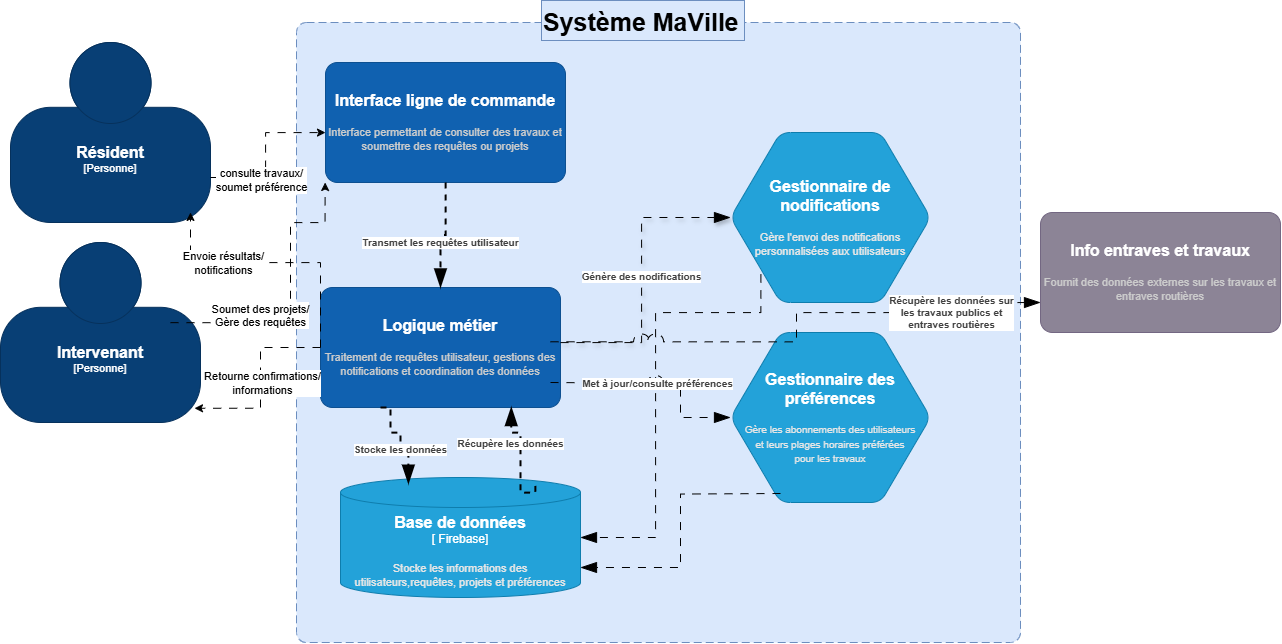

The diagram above was exported from draw.io. Its source (the exported page's mxGraphModel, read from the mxfile embedded in the PNG):
<mxGraphModel dx="2598" dy="949" grid="0" gridSize="10" guides="1" tooltips="1" connect="1" arrows="1" fold="1" page="1" pageScale="1" pageWidth="827" pageHeight="1169" math="0" shadow="0">
  <root>
    <mxCell id="0" />
    <mxCell id="1" parent="0" />
    <object placeholders="1" c4Name="Résident" c4Type="Personne" c4Description="Description of person." label="&lt;font style=&quot;font-size: 16px&quot;&gt;&lt;b&gt;%c4Name%&lt;/b&gt;&lt;/font&gt;&lt;div&gt;[%c4Type%]&lt;/div&gt;&lt;br&gt;&lt;div&gt;&lt;font style=&quot;font-size: 11px&quot;&gt;&lt;font color=&quot;#cccccc&quot;&gt;&lt;/font&gt;&lt;/div&gt;" id="vHMa_CYUrePNMT9M6pMF-2">
      <mxCell style="html=1;fontSize=11;dashed=0;whiteSpace=wrap;fillColor=#083F75;strokeColor=#06315C;fontColor=#ffffff;shape=mxgraph.c4.person2;align=center;metaEdit=1;points=[[0.5,0,0],[1,0.5,0],[1,0.75,0],[0.75,1,0],[0.5,1,0],[0.25,1,0],[0,0.75,0],[0,0.5,0]];resizable=0;rotation=0;" parent="1" vertex="1">
        <mxGeometry x="-50" y="150" width="200" height="180" as="geometry" />
      </mxCell>
    </object>
    <object placeholders="1" c4Name="Intervenant" c4Type="Personne" c4Description="Description of person." label="&lt;font style=&quot;font-size: 16px&quot;&gt;&lt;b&gt;%c4Name%&lt;/b&gt;&lt;/font&gt;&lt;div&gt;[%c4Type%]&lt;/div&gt;&lt;br&gt;&lt;div&gt;&lt;font style=&quot;font-size: 11px&quot;&gt;&lt;font color=&quot;#cccccc&quot;&gt;&lt;/font&gt;&lt;/div&gt;" id="vHMa_CYUrePNMT9M6pMF-4">
      <mxCell style="html=1;fontSize=11;dashed=0;whiteSpace=wrap;fillColor=#083F75;strokeColor=#06315C;fontColor=#ffffff;shape=mxgraph.c4.person2;align=center;metaEdit=1;points=[[0.5,0,0],[1,0.5,0],[1,0.75,0],[0.75,1,0],[0.5,1,0],[0.25,1,0],[0,0.75,0],[0,0.5,0]];resizable=0;" parent="1" vertex="1">
        <mxGeometry x="-60" y="350" width="200" height="180" as="geometry" />
      </mxCell>
    </object>
    <object placeholders="1" c4Type="SystemScopeBoundary" label="&lt;font style=&quot;font-size: 16px&quot;&gt;&lt;b&gt;&lt;div style=&quot;text-align: left&quot;&gt;&lt;/div&gt;&lt;/b&gt;&lt;/font&gt;&lt;div style=&quot;text-align: left&quot;&gt;&lt;/div&gt;" id="vHMa_CYUrePNMT9M6pMF-9">
      <mxCell style="rounded=1;fontSize=11;whiteSpace=wrap;html=1;dashed=1;arcSize=20;fillColor=#dae8fc;strokeColor=#6c8ebf;labelBackgroundColor=none;align=left;verticalAlign=bottom;labelBorderColor=none;spacingTop=0;spacing=10;dashPattern=8 4;metaEdit=1;rotatable=0;perimeter=rectanglePerimeter;noLabel=0;labelPadding=0;allowArrows=0;connectable=0;expand=0;recursiveResize=0;editable=1;pointerEvents=0;absoluteArcSize=1;points=[[0.25,0,0],[0.5,0,0],[0.75,0,0],[1,0.25,0],[1,0.5,0],[1,0.75,0],[0.75,1,0],[0.5,1,0],[0.25,1,0],[0,0.75,0],[0,0.5,0],[0,0.25,0]];" parent="1" vertex="1">
        <mxGeometry x="236" y="130" width="724" height="620" as="geometry" />
      </mxCell>
    </object>
    <object placeholders="1" c4Name="Interface ligne de commande" c4Description="Interface permettant de consulter des travaux et soumettre des requêtes ou projets" label="&lt;font style=&quot;font-size: 16px&quot;&gt;&lt;b&gt;%c4Name%&lt;/b&gt;&lt;/font&gt;&lt;div&gt;&lt;/div&gt;&lt;br&gt;&lt;div&gt;&lt;font style=&quot;font-size: 11px&quot;&gt;&lt;font color=&quot;#cccccc&quot;&gt;%c4Description%&lt;/font&gt;&lt;/div&gt;" id="vHMa_CYUrePNMT9M6pMF-19">
      <mxCell style="rounded=1;whiteSpace=wrap;html=1;labelBackgroundColor=none;fillColor=#1061B0;fontColor=#ffffff;align=center;arcSize=10;strokeColor=#0D5091;metaEdit=1;resizable=0;points=[[0.25,0,0],[0.5,0,0],[0.75,0,0],[1,0.25,0],[1,0.5,0],[1,0.75,0],[0.75,1,0],[0.5,1,0],[0.25,1,0],[0,0.75,0],[0,0.5,0],[0,0.25,0]];" parent="1" vertex="1">
        <mxGeometry x="265" y="170" width="240" height="120" as="geometry" />
      </mxCell>
    </object>
    <object placeholders="1" c4Name="Logique métier" c4Description="Traitement de requêtes utilisateur, gestions des notifications et coordination des données" label="&lt;font style=&quot;font-size: 16px&quot;&gt;&lt;b&gt;%c4Name%&lt;/b&gt;&lt;/font&gt;&lt;div&gt;&lt;/div&gt;&lt;br&gt;&lt;div&gt;&lt;font style=&quot;font-size: 11px&quot;&gt;&lt;font color=&quot;#cccccc&quot;&gt;%c4Description%&lt;/font&gt;&lt;/div&gt;" id="vHMa_CYUrePNMT9M6pMF-20">
      <mxCell style="rounded=1;whiteSpace=wrap;html=1;labelBackgroundColor=none;fillColor=#1061B0;fontColor=#ffffff;align=center;arcSize=10;strokeColor=#0D5091;metaEdit=1;resizable=0;points=[[0.25,0,0],[0.5,0,0],[0.75,0,0],[1,0.25,0],[1,0.5,0],[1,0.75,0],[0.75,1,0],[0.5,1,0],[0.25,1,0],[0,0.75,0],[0,0.5,0],[0,0.25,0]];" parent="1" vertex="1">
        <mxGeometry x="260" y="395" width="240" height="120" as="geometry" />
      </mxCell>
    </object>
    <object placeholders="1" c4Name="Base de données" c4Technology="Firebase" c4Description="Stocke les informations des utilisateurs,requêtes, projets et préférences" label="&lt;font style=&quot;font-size: 16px&quot;&gt;&lt;b&gt;%c4Name%&lt;/b&gt;&lt;/font&gt;&lt;div&gt;[&amp;nbsp;%c4Technology%]&lt;/div&gt;&lt;br&gt;&lt;div&gt;&lt;font style=&quot;font-size: 11px&quot;&gt;&lt;font color=&quot;#E6E6E6&quot;&gt;%c4Description%&lt;/font&gt;&lt;/div&gt;" id="vHMa_CYUrePNMT9M6pMF-28">
      <mxCell style="shape=cylinder3;size=15;whiteSpace=wrap;html=1;boundedLbl=1;rounded=0;labelBackgroundColor=none;fillColor=#23A2D9;fontSize=12;fontColor=#ffffff;align=center;strokeColor=#0E7DAD;metaEdit=1;points=[[0.5,0,0],[1,0.25,0],[1,0.5,0],[1,0.75,0],[0.5,1,0],[0,0.75,0],[0,0.5,0],[0,0.25,0]];resizable=0;" parent="1" vertex="1">
        <mxGeometry x="280" y="585" width="240" height="120" as="geometry" />
      </mxCell>
    </object>
    <object placeholders="1" c4Name="Gestionnaire de nodifications" c4Description="Gère l'envoi des notifications personnalisées aux utilisateurs" label="&lt;font style=&quot;font-size: 16px&quot;&gt;&lt;b&gt;%c4Name%&lt;/b&gt;&lt;/font&gt;&lt;div&gt;&lt;/div&gt;&lt;br&gt;&lt;div&gt;&lt;font style=&quot;font-size: 11px&quot;&gt;&lt;font color=&quot;#E6E6E6&quot;&gt;%c4Description%&lt;/font&gt;&lt;/div&gt;" id="vHMa_CYUrePNMT9M6pMF-29">
      <mxCell style="shape=hexagon;size=50;perimeter=hexagonPerimeter2;whiteSpace=wrap;html=1;fixedSize=1;rounded=1;labelBackgroundColor=none;fillColor=#23A2D9;fontSize=12;fontColor=#ffffff;align=center;strokeColor=#0E7DAD;metaEdit=1;points=[[0.5,0,0],[1,0.25,0],[1,0.5,0],[1,0.75,0],[0.5,1,0],[0,0.75,0],[0,0.5,0],[0,0.25,0]];resizable=0;" parent="1" vertex="1">
        <mxGeometry x="670" y="240" width="200" height="170" as="geometry" />
      </mxCell>
    </object>
    <object placeholders="1" c4Name="Gestionnaire des préférences" c4Description="Gère les abonnements des utilisateurs&#10; et leurs plages horaires préférées&#10; pour les travaux" label="&lt;font style=&quot;font-size: 16px&quot;&gt;&lt;b&gt;%c4Name%&lt;/b&gt;&lt;/font&gt;&lt;div&gt;&lt;/div&gt;&lt;br&gt;&lt;div&gt;&lt;font style=&quot;font-size: 10px&quot;&gt;&lt;font color=&quot;#E6E6E6&quot;&gt;%c4Description%&lt;/font&gt;&lt;/div&gt;" id="vHMa_CYUrePNMT9M6pMF-30">
      <mxCell style="shape=hexagon;size=50;perimeter=hexagonPerimeter2;whiteSpace=wrap;html=1;fixedSize=1;rounded=1;labelBackgroundColor=none;fillColor=#23A2D9;fontSize=12;fontColor=#ffffff;align=center;strokeColor=#0E7DAD;metaEdit=1;points=[[0.5,0,0],[1,0.25,0],[1,0.5,0],[1,0.75,0],[0.5,1,0],[0,0.75,0],[0,0.5,0],[0,0.25,0]];resizable=0;" parent="1" vertex="1">
        <mxGeometry x="670" y="440" width="200" height="170" as="geometry" />
      </mxCell>
    </object>
    <object placeholders="1" c4Name="Système MaVille" c4Type="ContainerScopeBoundary" label="&lt;font style=&quot;font-size: 25px&quot;&gt;&lt;b&gt;&lt;div style=&quot;text-align: left&quot;&gt;%c4Name%&lt;/div&gt;&lt;/b&gt;&lt;/font&gt;&lt;div style=&quot;text-align: left&quot;&gt;&lt;/div&gt;" id="vHMa_CYUrePNMT9M6pMF-31">
      <mxCell style="text;html=1;strokeColor=#6c8ebf;fillColor=#dae8fc;align=left;verticalAlign=top;whiteSpace=wrap;rounded=0;metaEdit=1;allowArrows=0;resizable=1;rotatable=0;connectable=0;recursiveResize=0;expand=0;pointerEvents=0;points=[[0.25,0,0],[0.5,0,0],[0.75,0,0],[1,0.25,0],[1,0.5,0],[1,0.75,0],[0.75,1,0],[0.5,1,0],[0.25,1,0],[0,0.75,0],[0,0.5,0],[0,0.25,0]];" parent="1" vertex="1">
        <mxGeometry x="481" y="108" width="203" height="40" as="geometry" />
      </mxCell>
    </object>
    <object placeholders="1" c4Name="Info entraves et travaux" c4Type="Software System" c4Description="Fournit des données externes sur les travaux et entraves routières" label="&lt;font style=&quot;font-size: 16px&quot;&gt;&lt;b&gt;%c4Name%&lt;/b&gt;&lt;/font&gt;&lt;div&gt;&lt;/div&gt;&lt;br&gt;&lt;div&gt;&lt;font style=&quot;font-size: 11px&quot;&gt;&lt;font color=&quot;#cccccc&quot;&gt;%c4Description%&lt;/font&gt;&lt;/div&gt;" id="vHMa_CYUrePNMT9M6pMF-32">
      <mxCell style="rounded=1;whiteSpace=wrap;html=1;labelBackgroundColor=none;fillColor=#8C8496;fontColor=#ffffff;align=center;arcSize=10;strokeColor=#736782;metaEdit=1;resizable=0;points=[[0.25,0,0],[0.5,0,0],[0.75,0,0],[1,0.25,0],[1,0.5,0],[1,0.75,0],[0.75,1,0],[0.5,1,0],[0.25,1,0],[0,0.75,0],[0,0.5,0],[0,0.25,0]];" parent="1" vertex="1">
        <mxGeometry x="980" y="320" width="240" height="120" as="geometry" />
      </mxCell>
    </object>
    <object placeholders="1" c4Type="Relationship" c4Description="Transmet les requêtes utilisateur" label="&lt;div style=&quot;text-align: left&quot;&gt;&lt;div style=&quot;text-align: center&quot;&gt;&lt;b&gt;%c4Description%&lt;/b&gt;&lt;/div&gt;" id="vHMa_CYUrePNMT9M6pMF-35">
      <mxCell style="endArrow=blockThin;html=1;fontSize=10;fontColor=#404040;strokeWidth=2;endFill=1;strokeColor=#000000;elbow=vertical;metaEdit=1;endSize=14;startSize=14;jumpStyle=arc;jumpSize=16;rounded=0;edgeStyle=orthogonalEdgeStyle;dashed=1;" parent="1" source="vHMa_CYUrePNMT9M6pMF-19" target="vHMa_CYUrePNMT9M6pMF-20" edge="1">
        <mxGeometry x="0.1729" width="240" relative="1" as="geometry">
          <mxPoint x="380" y="310" as="sourcePoint" />
          <mxPoint x="590" y="410" as="targetPoint" />
          <mxPoint as="offset" />
        </mxGeometry>
      </mxCell>
    </object>
    <object placeholders="1" c4Type="Relationship" c4Description="Stocke les données" label="&lt;div style=&quot;text-align: left&quot;&gt;&lt;div style=&quot;text-align: center&quot;&gt;&lt;b&gt;%c4Description%&lt;/b&gt;&lt;/div&gt;" id="vHMa_CYUrePNMT9M6pMF-39">
      <mxCell style="endArrow=blockThin;html=1;fontSize=10;fontColor=#404040;strokeWidth=2;endFill=1;strokeColor=#000000;elbow=vertical;metaEdit=1;endSize=14;startSize=14;jumpStyle=arc;jumpSize=16;rounded=0;edgeStyle=orthogonalEdgeStyle;dashed=1;exitX=0.25;exitY=1;exitDx=0;exitDy=0;exitPerimeter=0;entryX=0.283;entryY=0.052;entryDx=0;entryDy=0;entryPerimeter=0;" parent="1" source="vHMa_CYUrePNMT9M6pMF-20" target="vHMa_CYUrePNMT9M6pMF-28" edge="1">
        <mxGeometry x="0.1802" width="240" relative="1" as="geometry">
          <mxPoint x="310" y="520" as="sourcePoint" />
          <mxPoint x="370" y="580" as="targetPoint" />
          <Array as="points">
            <mxPoint x="330" y="515" />
            <mxPoint x="330" y="540" />
            <mxPoint x="340" y="540" />
            <mxPoint x="340" y="560" />
            <mxPoint x="348" y="560" />
          </Array>
          <mxPoint as="offset" />
        </mxGeometry>
      </mxCell>
    </object>
    <object placeholders="1" c4Type="Relationship" c4Description="Récupère les données" label="&lt;div style=&quot;text-align: left&quot;&gt;&lt;div style=&quot;text-align: center&quot;&gt;&lt;b&gt;%c4Description%&lt;/b&gt;&lt;/div&gt;" id="vHMa_CYUrePNMT9M6pMF-40">
      <mxCell style="endArrow=blockThin;html=1;fontSize=10;fontColor=#404040;strokeWidth=2;endFill=1;strokeColor=#000000;elbow=vertical;metaEdit=1;endSize=14;startSize=14;jumpStyle=arc;jumpSize=16;rounded=0;edgeStyle=orthogonalEdgeStyle;dashed=1;entryX=0.795;entryY=0.996;entryDx=0;entryDy=0;entryPerimeter=0;exitX=0.812;exitY=0.07;exitDx=0;exitDy=0;exitPerimeter=0;" parent="1" source="vHMa_CYUrePNMT9M6pMF-28" target="vHMa_CYUrePNMT9M6pMF-20" edge="1">
        <mxGeometry x="0.2312" y="10" width="240" relative="1" as="geometry">
          <mxPoint x="460" y="600" as="sourcePoint" />
          <mxPoint x="480" y="645" as="targetPoint" />
          <Array as="points">
            <mxPoint x="475" y="600" />
            <mxPoint x="460" y="600" />
            <mxPoint x="460" y="540" />
            <mxPoint x="451" y="540" />
          </Array>
          <mxPoint as="offset" />
        </mxGeometry>
      </mxCell>
    </object>
    <object placeholders="1" c4Type="Relationship" c4Description="Génère des nodifications" label="&lt;div style=&quot;text-align: left&quot;&gt;&lt;div style=&quot;text-align: center&quot;&gt;&lt;b&gt;%c4Description%&lt;/b&gt;&lt;/div&gt;" id="vHMa_CYUrePNMT9M6pMF-43">
      <mxCell style="endArrow=blockThin;html=1;fontSize=10;fontColor=#404040;strokeWidth=1;endFill=1;strokeColor=#000000;elbow=vertical;metaEdit=1;endSize=14;startSize=14;jumpStyle=arc;jumpSize=16;rounded=0;edgeStyle=orthogonalEdgeStyle;entryX=0;entryY=0.5;entryDx=0;entryDy=0;entryPerimeter=0;dashed=1;dashPattern=8 8;shadow=1;" parent="1" source="vHMa_CYUrePNMT9M6pMF-20" target="vHMa_CYUrePNMT9M6pMF-29" edge="1">
        <mxGeometry width="240" relative="1" as="geometry">
          <mxPoint x="490" y="510" as="sourcePoint" />
          <mxPoint x="730" y="510" as="targetPoint" />
          <Array as="points">
            <mxPoint x="581" y="450" />
            <mxPoint x="581" y="325" />
          </Array>
        </mxGeometry>
      </mxCell>
    </object>
    <object placeholders="1" c4Type="Relationship" label="&lt;div style=&quot;text-align: left&quot;&gt;&lt;div style=&quot;text-align: center&quot;&gt;&lt;b&gt;&lt;/b&gt;&lt;/div&gt;" id="vHMa_CYUrePNMT9M6pMF-45">
      <mxCell style="endArrow=blockThin;html=1;fontSize=10;fontColor=#404040;strokeWidth=1;endFill=1;strokeColor=#000000;elbow=vertical;metaEdit=1;endSize=14;startSize=14;jumpStyle=arc;jumpSize=16;rounded=0;edgeStyle=orthogonalEdgeStyle;exitX=0.152;exitY=0.835;exitDx=0;exitDy=0;exitPerimeter=0;entryX=1;entryY=0.5;entryDx=0;entryDy=0;entryPerimeter=0;dashed=1;dashPattern=8 8;" parent="1" source="vHMa_CYUrePNMT9M6pMF-29" target="vHMa_CYUrePNMT9M6pMF-28" edge="1">
        <mxGeometry x="0.6429" y="45" width="240" relative="1" as="geometry">
          <mxPoint x="490" y="510" as="sourcePoint" />
          <mxPoint x="730" y="510" as="targetPoint" />
          <Array as="points">
            <mxPoint x="700" y="420" />
            <mxPoint x="595" y="420" />
            <mxPoint x="595" y="645" />
          </Array>
          <mxPoint as="offset" />
        </mxGeometry>
      </mxCell>
    </object>
    <object placeholders="1" c4Type="Relationship" c4Description="Met à jour/consulte préférences" label="&lt;div style=&quot;text-align: left&quot;&gt;&lt;div style=&quot;text-align: center&quot;&gt;&lt;b&gt;%c4Description%&lt;/b&gt;&lt;/div&gt;" id="vHMa_CYUrePNMT9M6pMF-50">
      <mxCell style="endArrow=blockThin;html=1;fontSize=10;fontColor=#404040;strokeWidth=1;endFill=1;strokeColor=#000000;elbow=vertical;metaEdit=1;endSize=14;startSize=14;jumpStyle=arc;jumpSize=16;rounded=0;edgeStyle=orthogonalEdgeStyle;dashed=1;dashPattern=8 8;" parent="1" edge="1">
        <mxGeometry width="240" relative="1" as="geometry">
          <mxPoint x="490" y="490" as="sourcePoint" />
          <mxPoint x="670" y="525" as="targetPoint" />
          <Array as="points">
            <mxPoint x="620" y="491" />
            <mxPoint x="620" y="525" />
          </Array>
        </mxGeometry>
      </mxCell>
    </object>
    <object placeholders="1" c4Type="Relationship" id="vHMa_CYUrePNMT9M6pMF-55">
      <mxCell style="endArrow=blockThin;html=1;fontSize=10;fontColor=#404040;strokeWidth=1;endFill=1;strokeColor=#000000;elbow=vertical;metaEdit=1;endSize=14;startSize=14;jumpStyle=arc;jumpSize=16;rounded=0;edgeStyle=orthogonalEdgeStyle;entryX=1;entryY=0.75;entryDx=0;entryDy=0;entryPerimeter=0;dashed=1;dashPattern=8 8;" parent="1" target="vHMa_CYUrePNMT9M6pMF-28" edge="1">
        <mxGeometry width="240" relative="1" as="geometry">
          <mxPoint x="720" y="601" as="sourcePoint" />
          <mxPoint x="980" y="600" as="targetPoint" />
        </mxGeometry>
      </mxCell>
    </object>
    <object placeholders="1" c4Type="Relationship" c4Description="Récupère les données sur &#10;les travaux publics et&#10; entraves routières" label="&lt;div style=&quot;text-align: left&quot;&gt;&lt;div style=&quot;text-align: center&quot;&gt;&lt;b&gt;%c4Description%&lt;/b&gt;&lt;/div&gt;" id="vHMa_CYUrePNMT9M6pMF-57">
      <mxCell style="endArrow=blockThin;html=1;fontSize=10;fontColor=#404040;strokeWidth=1;endFill=1;strokeColor=#000000;elbow=vertical;metaEdit=1;endSize=14;startSize=14;jumpStyle=arc;jumpSize=16;rounded=0;edgeStyle=orthogonalEdgeStyle;dashed=1;dashPattern=8 8;entryX=0;entryY=0.75;entryDx=0;entryDy=0;entryPerimeter=0;" parent="1" target="vHMa_CYUrePNMT9M6pMF-32" edge="1">
        <mxGeometry x="0.6221" width="240" relative="1" as="geometry">
          <mxPoint x="490" y="449.29" as="sourcePoint" />
          <mxPoint x="950" y="410" as="targetPoint" />
          <Array as="points">
            <mxPoint x="736" y="449" />
            <mxPoint x="736" y="420" />
            <mxPoint x="950" y="420" />
            <mxPoint x="950" y="410" />
          </Array>
          <mxPoint x="1" as="offset" />
        </mxGeometry>
      </mxCell>
    </object>
    <mxCell id="vHMa_CYUrePNMT9M6pMF-62" style="edgeStyle=orthogonalEdgeStyle;rounded=0;orthogonalLoop=1;jettySize=auto;html=1;exitX=1;exitY=0.75;exitDx=0;exitDy=0;exitPerimeter=0;labelBackgroundColor=none;dashed=1;dashPattern=8 8;" parent="1" source="vHMa_CYUrePNMT9M6pMF-2" target="vHMa_CYUrePNMT9M6pMF-19" edge="1">
      <mxGeometry relative="1" as="geometry">
        <Array as="points">
          <mxPoint x="205" y="285" />
          <mxPoint x="205" y="240" />
        </Array>
      </mxGeometry>
    </mxCell>
    <mxCell id="vHMa_CYUrePNMT9M6pMF-63" value="consulte travaux/&lt;div&gt;soumet préférence&lt;/div&gt;" style="edgeLabel;html=1;align=center;verticalAlign=middle;resizable=0;points=[];labelBackgroundColor=default;" parent="vHMa_CYUrePNMT9M6pMF-62" vertex="1" connectable="0">
      <mxGeometry x="0.1097" y="-6" relative="1" as="geometry">
        <mxPoint x="-11" y="36" as="offset" />
      </mxGeometry>
    </mxCell>
    <mxCell id="vHMa_CYUrePNMT9M6pMF-65" style="edgeStyle=orthogonalEdgeStyle;rounded=0;orthogonalLoop=1;jettySize=auto;html=1;exitX=1;exitY=0.75;exitDx=0;exitDy=0;exitPerimeter=0;entryX=0.061;entryY=1.007;entryDx=0;entryDy=0;entryPerimeter=0;dashed=1;dashPattern=8 8;" parent="1" edge="1">
      <mxGeometry relative="1" as="geometry">
        <mxPoint x="110" y="430.16" as="sourcePoint" />
        <mxPoint x="264.6399999999999" y="289.99999999999994" as="targetPoint" />
        <Array as="points">
          <mxPoint x="230" y="430" />
          <mxPoint x="230" y="330" />
          <mxPoint x="265" y="330" />
        </Array>
      </mxGeometry>
    </mxCell>
    <mxCell id="vHMa_CYUrePNMT9M6pMF-66" value="&lt;font style=&quot;font-size: 11px;&quot;&gt;Soumet des projets/&lt;/font&gt;&lt;div style=&quot;font-size: 11px;&quot;&gt;&lt;font style=&quot;font-size: 11px;&quot;&gt;Gère des requêtes&lt;/font&gt;&lt;/div&gt;" style="text;html=1;align=center;verticalAlign=middle;resizable=0;points=[];autosize=1;strokeColor=none;fillColor=none;labelBackgroundColor=default;" parent="1" vertex="1">
      <mxGeometry x="140" y="403" width="120" height="40" as="geometry" />
    </mxCell>
    <mxCell id="vHMa_CYUrePNMT9M6pMF-71" style="edgeStyle=orthogonalEdgeStyle;rounded=0;orthogonalLoop=1;jettySize=auto;html=1;entryX=0.97;entryY=0.921;entryDx=0;entryDy=0;entryPerimeter=0;dashed=1;dashPattern=8 8;" parent="1" source="vHMa_CYUrePNMT9M6pMF-20" target="vHMa_CYUrePNMT9M6pMF-4" edge="1">
      <mxGeometry relative="1" as="geometry" />
    </mxCell>
    <mxCell id="vHMa_CYUrePNMT9M6pMF-72" value="Retourne confirmations/&lt;div&gt;informations&lt;/div&gt;" style="edgeLabel;html=1;align=center;verticalAlign=middle;resizable=0;points=[];" parent="vHMa_CYUrePNMT9M6pMF-71" vertex="1" connectable="0">
      <mxGeometry x="0.5995" y="-12" relative="1" as="geometry">
        <mxPoint x="29" y="-14" as="offset" />
      </mxGeometry>
    </mxCell>
    <mxCell id="vHMa_CYUrePNMT9M6pMF-73" style="edgeStyle=orthogonalEdgeStyle;rounded=0;orthogonalLoop=1;jettySize=auto;html=1;exitX=0;exitY=0.5;exitDx=0;exitDy=0;exitPerimeter=0;entryX=0.9;entryY=0.944;entryDx=0;entryDy=0;entryPerimeter=0;dashed=1;dashPattern=8 8;" parent="1" source="vHMa_CYUrePNMT9M6pMF-20" target="vHMa_CYUrePNMT9M6pMF-2" edge="1">
      <mxGeometry relative="1" as="geometry">
        <Array as="points">
          <mxPoint x="260" y="370" />
          <mxPoint x="130" y="370" />
        </Array>
      </mxGeometry>
    </mxCell>
    <mxCell id="vHMa_CYUrePNMT9M6pMF-78" value="Envoie résultats/&lt;div&gt;notifications&lt;/div&gt;" style="edgeLabel;html=1;align=center;verticalAlign=middle;resizable=0;points=[];" parent="vHMa_CYUrePNMT9M6pMF-73" vertex="1" connectable="0">
      <mxGeometry x="-0.0353" y="-3" relative="1" as="geometry">
        <mxPoint x="-56" y="3" as="offset" />
      </mxGeometry>
    </mxCell>
  </root>
</mxGraphModel>